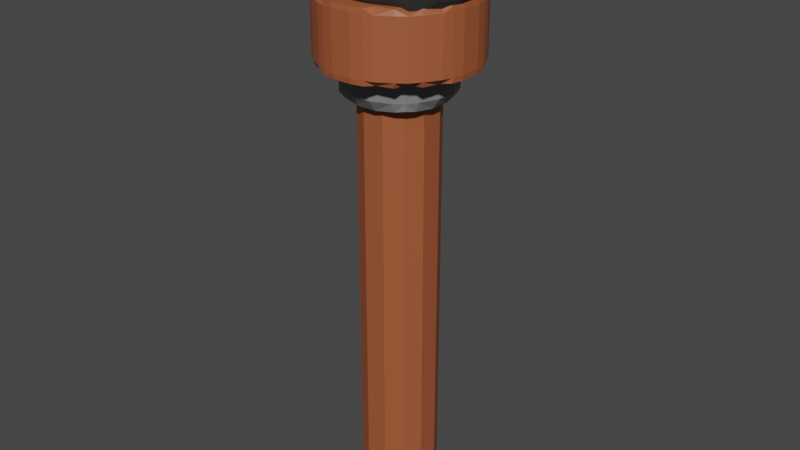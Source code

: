 # Source: pochodnia.blend  (saved by Blender 3.4.6; exported with 4.5.12 LTS)
import bpy
from mathutils import Matrix  # noqa: F401  (used for matrix-valued properties, if any)

bpy.ops.wm.read_factory_settings(use_empty=True)
scene = bpy.context.scene
scene.name = 'Scene'

# ---- collections
col_collection = bpy.data.collections.new('Collection'); scene.collection.children.link(col_collection)

# ---- materials (node trees are filled in below, after node groups)
mat_material_004 = bpy.data.materials.new('Material.004')
mat_material_004.use_transparent_shadow = False
mat_material_004.preview_render_type = 'FLAT'
mat_material = bpy.data.materials.new('Material')
mat_material.use_transparent_shadow = False
mat_material_002 = bpy.data.materials.new('Material.002')
mat_material_002.use_transparent_shadow = False

# ---- material node trees
mat_material_004.use_nodes = True; mat_material_004.node_tree.nodes.clear()
_N = mat_material_004.node_tree.nodes; _L = mat_material_004.node_tree.links
n0 = _N.new('ShaderNodeBsdfPrincipled'); n0.name = 'Principled BSDF'; n0.location = (10, 300)
n0.distribution = 'GGX'
n0.inputs[0].default_value = (0.3589, 0.09505, 0.03571, 0.0)
n0.inputs[3].default_value = 1.45
n0.inputs[9].default_value = (0.0, 0.0, 0.0)
n0.inputs[11].default_value = 0.0
n0.inputs[13].default_value = 0.5039
n0.inputs[27].default_value = (0.0, 0.0, 0.0, 1.0)
n0.inputs[28].default_value = 1.0
n1 = _N.new('ShaderNodeOutputMaterial'); n1.name = 'Material Output'; n1.location = (300, 300)
_L.new(n0.outputs[0], n1.inputs[0])
n1.is_active_output = True
mat_material.use_nodes = True; mat_material.node_tree.nodes.clear()
_N = mat_material.node_tree.nodes; _L = mat_material.node_tree.links
n0 = _N.new('ShaderNodeBsdfPrincipled'); n0.name = 'Principled BSDF'; n0.location = (10, 300)
n0.distribution = 'GGX'
n0.subsurface_method = 'RANDOM_WALK_SKIN'
n0.inputs[0].default_value = (0.1971, 0.1971, 0.1971, 1.0)
n0.inputs[3].default_value = 1.45
n0.inputs[27].default_value = (0.0, 0.0, 0.0, 1.0)
n0.inputs[28].default_value = 1.0
n1 = _N.new('ShaderNodeOutputMaterial'); n1.name = 'Material Output'; n1.location = (300, 300)
_L.new(n0.outputs[0], n1.inputs[0])
n1.is_active_output = True
mat_material_002.use_nodes = True; mat_material_002.node_tree.nodes.clear()
_N = mat_material_002.node_tree.nodes; _L = mat_material_002.node_tree.links
n0 = _N.new('ShaderNodeBsdfPrincipled'); n0.name = 'Principled BSDF'; n0.location = (10, 300)
n0.distribution = 'GGX'
n0.subsurface_method = 'RANDOM_WALK_SKIN'
n0.inputs[0].default_value = (0.01815, 0.01834, 0.01632, 1.0)
n0.inputs[3].default_value = 1.45
n0.inputs[27].default_value = (0.0, 0.0, 0.0, 1.0)
n0.inputs[28].default_value = 1.0
n1 = _N.new('ShaderNodeOutputMaterial'); n1.name = 'Material Output'; n1.location = (300, 300)
_L.new(n0.outputs[0], n1.inputs[0])
n1.is_active_output = True

# ---- world
world_world = bpy.data.worlds.new('World'); scene.world = world_world
world_world.use_nodes = True; world_world.node_tree.nodes.clear()
_N = world_world.node_tree.nodes; _L = world_world.node_tree.links
n0 = _N.new('ShaderNodeOutputWorld'); n0.name = 'World Output'; n0.location = (300, 300)
n1 = _N.new('ShaderNodeBackground'); n1.name = 'Background'; n1.location = (10, 300)
n1.inputs[0].default_value = (0.05088, 0.05088, 0.05088, 1.0)
_L.new(n1.outputs[0], n0.inputs[0])
n0.is_active_output = True
world_world.color = (0.05088, 0.05088, 0.05088)
world_world.use_sun_shadow = False
world_world.sun_shadow_jitter_overblur = 0.0

# ---- meshes
me_cylinder = bpy.data.meshes.new('Cylinder')
me_cylinder.from_pydata([(-0.9268, -0.2706, -14.28), (-0.9402, -0.278, -13.52), (-0.9392, -0.2823, -12.73), (-0.9312, -0.3177, -11.92), (-0.9312, -0.3177, -11.12), (-0.9312, -0.3177, -10.32), (-0.9312, -0.3177, -9.525), (-0.9312, -0.3177, -8.725), (-0.9312, -0.3177, -7.925), (-0.9312, -0.3177, -7.125), (-0.9312, -0.3177, -6.325), (-0.9312, -0.3177, -5.525), (-0.9312, -0.3177, -4.725), (-0.9312, -0.3177, -3.925), (-0.9312, -0.3177, -3.125), (-0.2741, -0.9233, -14.28), (-0.2815, -0.9367, -13.52), (-0.2815, -0.9367, -12.72), (-0.2815, -0.9367, -11.92), (-0.2815, -0.9367, -11.12), (-0.2815, -0.9367, -10.32), (-0.2815, -0.9367, -9.525), (-0.2815, -0.9367, -8.725), (-0.2815, -0.9367, -7.925), (-0.2815, -0.9367, -7.125), (-0.2815, -0.9367, -6.325), (-0.2815, -0.9367, -5.525), (-0.2815, -0.9367, -4.725), (-0.2815, -0.9367, -3.925), (-0.2815, -0.9367, -3.125), (-0.4974, -0.4939, -14.43), (-0.7044, -0.7009, -13.52), (-0.7044, -0.7009, -12.72), (-0.7044, -0.7009, -11.92), (-0.7044, -0.7009, -11.12), (-0.7044, -0.7009, -10.32), (-0.7044, -0.7009, -9.525), (-0.7044, -0.7009, -8.725), (-0.7044, -0.7009, -7.925), (-0.7044, -0.7009, -7.125), (-0.7044, -0.7009, -6.325), (-0.7044, -0.7009, -5.525), (-0.7044, -0.7009, -4.725), (-0.7044, -0.7009, -3.925), (-0.7044, -0.7009, -3.125), (-0.9312, -0.3177, -2.325), (-0.9312, -0.3177, -1.525), (-0.9371, -0.2915, -0.7122), (-0.9402, -0.278, 0.07502), (-0.9316, -0.272, 0.8457), (-0.2815, -0.9367, -2.325), (-0.2815, -0.9367, -1.525), (-0.2815, -0.9367, -0.725), (-0.2815, -0.9367, 0.07502), (-0.2898, -0.9242, 0.8372), (-0.7044, -0.7009, -2.325), (-0.7044, -0.7009, -1.525), (-0.7044, -0.7009, -0.725), (-0.7044, -0.7009, 0.07502), (-0.499, -0.4955, 1.04), (-0.9268, 0.2706, -14.28), (-0.9402, 0.278, -13.52), (-0.9392, 0.2823, -12.73), (-0.9312, 0.3177, -11.92), (-0.9312, 0.3177, -11.12), (-0.9312, 0.3177, -10.32), (-0.9312, 0.3177, -9.525), (-0.9312, 0.3177, -8.725), (-0.9312, 0.3177, -7.925), (-0.9312, 0.3177, -7.125), (-0.9312, 0.3177, -6.325), (-0.9312, 0.3177, -5.525), (-0.9312, 0.3177, -4.725), (-0.9312, 0.3177, -3.925), (-0.9312, 0.3177, -3.125), (-0.4974, 0.4939, -14.43), (-0.7044, 0.7009, -13.52), (-0.7044, 0.7009, -12.72), (-0.7044, 0.7009, -11.92), (-0.7044, 0.7009, -11.12), (-0.7044, 0.7009, -10.32), (-0.7044, 0.7009, -9.525), (-0.7044, 0.7009, -8.725), (-0.7044, 0.7009, -7.925), (-0.7044, 0.7009, -7.125), (-0.7044, 0.7009, -6.325), (-0.7044, 0.7009, -5.525), (-0.7044, 0.7009, -4.725), (-0.7044, 0.7009, -3.925), (-0.7044, 0.7009, -3.125), (-0.2741, 0.9233, -14.28), (-0.2815, 0.9367, -13.52), (-0.2815, 0.9367, -12.72), (-0.2815, 0.9367, -11.92), (-0.2815, 0.9367, -11.12), (-0.2815, 0.9367, -10.32), (-0.2815, 0.9367, -9.525), (-0.2815, 0.9367, -8.725), (-0.2815, 0.9367, -7.925), (-0.2815, 0.9367, -7.125), (-0.2815, 0.9367, -6.325), (-0.2815, 0.9367, -5.525), (-0.2815, 0.9367, -4.725), (-0.2815, 0.9367, -3.925), (-0.2815, 0.9367, -3.125), (-0.9312, 0.3177, -2.325), (-0.9312, 0.3177, -1.525), (-0.9371, 0.2915, -0.7122), (-0.9402, 0.278, 0.07502), (-0.9316, 0.272, 0.8457), (-0.7044, 0.7009, -2.325), (-0.7044, 0.7009, -1.525), (-0.7044, 0.7009, -0.725), (-0.7044, 0.7009, 0.07502), (-0.499, 0.4955, 1.04), (-0.2815, 0.9367, -2.325), (-0.2815, 0.9367, -1.525), (-0.2815, 0.9367, -0.725), (-0.2815, 0.9367, 0.07502), (-0.2849, 0.9255, 0.8387), (0.2671, -0.9233, -14.28), (0.2745, -0.9367, -13.52), (0.2745, -0.9367, -12.72), (0.2745, -0.9367, -11.92), (0.2745, -0.9367, -11.12), (0.2745, -0.9367, -10.32), (0.2745, -0.9367, -9.525), (0.2745, -0.9367, -8.725), (0.2745, -0.9367, -7.925), (0.2745, -0.9367, -7.125), (0.2745, -0.9367, -6.325), (0.2745, -0.9367, -5.525), (0.2745, -0.9367, -4.725), (0.2745, -0.9367, -3.925), (0.2745, -0.9367, -3.125), (0.4905, -0.4939, -14.43), (0.6974, -0.7009, -13.52), (0.6974, -0.7009, -12.72), (0.6974, -0.7009, -11.92), (0.6974, -0.7009, -11.12), (0.6974, -0.7009, -10.32), (0.6974, -0.7009, -9.525), (0.6974, -0.7009, -8.725), (0.6974, -0.7009, -7.925), (0.6974, -0.7009, -7.125), (0.6974, -0.7009, -6.325), (0.6974, -0.7009, -5.525), (0.6974, -0.7009, -4.725), (0.6974, -0.7009, -3.925), (0.6974, -0.7009, -3.125), (0.9198, -0.2706, -14.28), (0.9332, -0.278, -13.52), (0.9332, -0.278, -12.72), (0.9332, -0.278, -11.92), (0.9332, -0.278, -11.12), (0.9332, -0.278, -10.32), (0.9332, -0.278, -9.525), (0.9332, -0.278, -8.725), (0.9332, -0.278, -7.925), (0.9332, -0.278, -7.125), (0.9332, -0.278, -6.325), (0.9332, -0.278, -5.525), (0.9332, -0.278, -4.725), (0.9332, -0.278, -3.925), (0.9332, -0.278, -3.125), (0.2745, -0.9367, -2.325), (0.2745, -0.9367, -1.525), (0.2745, -0.9367, -0.725), (0.2745, -0.9367, 0.07502), (0.2828, -0.9242, 0.8372), (0.6974, -0.7009, -2.325), (0.6974, -0.7009, -1.525), (0.6974, -0.7009, -0.725), (0.6974, -0.7009, 0.07502), (0.492, -0.4955, 1.04), (0.9332, -0.278, -2.325), (0.9332, -0.278, -1.525), (0.9322, -0.2823, -0.731), (0.9242, -0.3177, 0.07502), (0.915, -0.3081, 0.8495), (0.4905, 0.4939, -14.43), (0.6974, 0.7009, -13.52), (0.6974, 0.7009, -12.72), (0.6974, 0.7009, -11.92), (0.6974, 0.7009, -11.12), (0.6974, 0.7009, -10.32), (0.6974, 0.7009, -9.525), (0.6974, 0.7009, -8.725), (0.6974, 0.7009, -7.925), (0.6974, 0.7009, -7.125), (0.6974, 0.7009, -6.325), (0.6974, 0.7009, -5.525), (0.6974, 0.7009, -4.725), (0.6974, 0.7009, -3.925), (0.6974, 0.7009, -3.125), (0.2671, 0.9233, -14.28), (0.2745, 0.9367, -13.52), (0.2745, 0.9367, -12.72), (0.2745, 0.9367, -11.92), (0.2745, 0.9367, -11.12), (0.2745, 0.9367, -10.32), (0.2745, 0.9367, -9.525), (0.2745, 0.9367, -8.725), (0.2745, 0.9367, -7.925), (0.2745, 0.9367, -7.125), (0.2745, 0.9367, -6.325), (0.2745, 0.9367, -5.525), (0.2745, 0.9367, -4.725), (0.2745, 0.9367, -3.925), (0.2745, 0.9367, -3.125), (0.9198, 0.2706, -14.28), (0.9332, 0.278, -13.52), (0.9332, 0.278, -12.72), (0.9332, 0.278, -11.92), (0.9332, 0.278, -11.12), (0.9332, 0.278, -10.32), (0.9332, 0.278, -9.525), (0.9332, 0.278, -8.725), (0.9332, 0.278, -7.925), (0.9332, 0.278, -7.125), (0.9332, 0.278, -6.325), (0.9332, 0.278, -5.525), (0.9332, 0.278, -4.725), (0.9332, 0.278, -3.925), (0.9332, 0.278, -3.125), (0.6974, 0.7009, -2.325), (0.6974, 0.7009, -1.525), (0.6974, 0.7009, -0.725), (0.6974, 0.7009, 0.07502), (0.492, 0.4955, 1.04), (0.2745, 0.9367, -2.325), (0.2745, 0.9367, -1.525), (0.2745, 0.9367, -0.725), (0.2745, 0.9367, 0.07502), (0.2779, 0.9255, 0.8387), (0.9332, 0.278, -2.325), (0.9332, 0.278, -1.525), (0.9322, 0.2823, -0.731), (0.9242, 0.3177, 0.07502), (0.915, 0.3081, 0.8495), (-1.874, -0.5481, 0.936), (-1.879, -0.5491, 1.096), (-1.879, -0.5491, 1.358), (-1.879, -0.5491, 1.619), (-1.879, -0.5491, 1.881), (-1.919, -0.2395, 0.9271), (-1.939, -0.2543, 1.096), (-1.939, -0.2543, 1.358), (-1.939, -0.2543, 1.619), (-1.939, -0.2543, 1.881), (-1.538, -1.121, 0.9233), (-1.569, -1.166, 1.096), (-1.569, -1.166, 1.358), (-1.569, -1.166, 1.619), (-1.569, -1.166, 1.881), (-1.638, -0.7018, 0.9116), (-1.796, -0.7796, 1.096), (-1.796, -0.7796, 1.358), (-1.796, -0.7796, 1.619), (-1.796, -0.7796, 1.881), (-1.625, -0.2327, 0.9045), (-1.117, -1.542, 0.9233), (-1.162, -1.573, 1.096), (-1.162, -1.573, 1.358), (-1.162, -1.573, 1.619), (-1.162, -1.573, 1.881), (-1.163, -1.167, 0.9054), (-1.389, -1.393, 1.096), (-1.389, -1.393, 1.358), (-1.389, -1.393, 1.619), (-1.389, -1.393, 1.881), (-1.16, -0.6981, 0.9045), (-1.16, -0.2327, 0.9045), (-0.5443, -1.878, 0.936), (-0.5453, -1.883, 1.096), (-0.5453, -1.883, 1.358), (-0.5453, -1.883, 1.619), (-0.5453, -1.883, 1.881), (-0.698, -1.641, 0.9116), (-0.7758, -1.8, 1.096), (-0.7758, -1.8, 1.358), (-0.7758, -1.8, 1.619), (-0.7758, -1.8, 1.881), (-0.6943, -1.163, 0.9045), (-0.6943, -0.6981, 0.9045), (-0.6943, -0.2327, 0.9045), (-0.2357, -1.923, 0.9271), (-0.2505, -1.943, 1.096), (-0.2505, -1.943, 1.358), (-0.2505, -1.943, 1.619), (-0.2505, -1.943, 1.881), (-0.2289, -1.629, 0.9045), (-0.2289, -1.163, 0.9045), (-0.2289, -0.6981, 0.9045), (-0.2289, -0.2327, 0.9045), (-1.879, -0.5491, 2.142), (-1.879, -0.5491, 2.404), (-1.879, -0.5491, 2.665), (-1.879, -0.5491, 2.927), (-1.874, -0.5481, 3.087), (-1.939, -0.2543, 2.142), (-1.939, -0.2543, 2.404), (-1.939, -0.2543, 2.665), (-1.939, -0.2543, 2.927), (-1.919, -0.2395, 3.096), (-1.569, -1.166, 2.142), (-1.569, -1.166, 2.404), (-1.569, -1.166, 2.665), (-1.569, -1.166, 2.927), (-1.538, -1.121, 3.1), (-1.796, -0.7796, 2.142), (-1.796, -0.7796, 2.404), (-1.796, -0.7796, 2.665), (-1.796, -0.7796, 2.927), (-1.638, -0.7018, 3.111), (-1.625, -0.2327, 3.118), (-1.162, -1.573, 2.142), (-1.162, -1.573, 2.404), (-1.162, -1.573, 2.665), (-1.162, -1.573, 2.927), (-1.117, -1.542, 3.1), (-1.389, -1.393, 2.142), (-1.389, -1.393, 2.404), (-1.389, -1.393, 2.665), (-1.389, -1.393, 2.927), (-1.163, -1.167, 3.118), (-1.16, -0.6981, 3.118), (-1.16, -0.2327, 3.118), (-0.5453, -1.883, 2.142), (-0.5453, -1.883, 2.404), (-0.5453, -1.883, 2.665), (-0.5453, -1.883, 2.927), (-0.5443, -1.878, 3.087), (-0.7758, -1.8, 2.142), (-0.7758, -1.8, 2.404), (-0.7758, -1.8, 2.665), (-0.7758, -1.8, 2.927), (-0.698, -1.641, 3.111), (-0.6943, -1.163, 3.118), (-0.6943, -0.6981, 3.118), (-0.6943, -0.2327, 3.118), (-0.2505, -1.943, 2.142), (-0.2505, -1.943, 2.404), (-0.2505, -1.943, 2.665), (-0.2505, -1.943, 2.927), (-0.2357, -1.923, 3.096), (-0.2289, -1.629, 3.118), (-0.2289, -1.163, 3.118), (-0.2289, -0.6981, 3.118), (-0.2289, -0.2327, 3.118), (-1.919, 0.2395, 0.9271), (-1.939, 0.2543, 1.096), (-1.939, 0.2543, 1.358), (-1.939, 0.2543, 1.619), (-1.939, 0.2543, 1.881), (-1.874, 0.5481, 0.936), (-1.879, 0.5491, 1.096), (-1.879, 0.5491, 1.358), (-1.879, 0.5491, 1.619), (-1.879, 0.5491, 1.881), (-1.625, 0.2327, 0.9045), (-1.638, 0.7018, 0.9116), (-1.796, 0.7796, 1.096), (-1.796, 0.7796, 1.358), (-1.796, 0.7796, 1.619), (-1.796, 0.7796, 1.881), (-1.538, 1.121, 0.9233), (-1.569, 1.166, 1.096), (-1.569, 1.166, 1.358), (-1.569, 1.166, 1.619), (-1.569, 1.166, 1.881), (-1.16, 0.2327, 0.9045), (-1.16, 0.6981, 0.9045), (-1.163, 1.167, 0.9054), (-1.389, 1.393, 1.096), (-1.389, 1.393, 1.358), (-1.389, 1.393, 1.619), (-1.389, 1.393, 1.881), (-1.117, 1.542, 0.9233), (-1.162, 1.573, 1.096), (-1.162, 1.573, 1.358), (-1.162, 1.573, 1.619), (-1.162, 1.573, 1.881), (-0.6943, 0.2327, 0.9045), (-0.6943, 0.6981, 0.9045), (-0.6943, 1.163, 0.9045), (-0.698, 1.641, 0.9116), (-0.7758, 1.8, 1.096), (-0.7758, 1.8, 1.358), (-0.7758, 1.8, 1.619), (-0.7758, 1.8, 1.881), (-0.5443, 1.878, 0.936), (-0.5453, 1.883, 1.096), (-0.5453, 1.883, 1.358), (-0.5453, 1.883, 1.619), (-0.5453, 1.883, 1.881), (-0.2289, 0.2327, 0.9045), (-0.2289, 0.6981, 0.9045), (-0.2289, 1.163, 0.9045), (-0.2289, 1.629, 0.9045), (-0.2357, 1.923, 0.9271), (-0.2505, 1.943, 1.096), (-0.2505, 1.943, 1.358), (-0.2505, 1.943, 1.619), (-0.2505, 1.943, 1.881), (-1.939, 0.2543, 2.142), (-1.939, 0.2543, 2.404), (-1.939, 0.2543, 2.665), (-1.939, 0.2543, 2.927), (-1.919, 0.2395, 3.096), (-1.879, 0.5491, 2.142), (-1.879, 0.5491, 2.404), (-1.879, 0.5491, 2.665), (-1.879, 0.5491, 2.927), (-1.874, 0.5481, 3.087), (-1.625, 0.2327, 3.118), (-1.796, 0.7796, 2.142), (-1.796, 0.7796, 2.404), (-1.796, 0.7796, 2.665), (-1.796, 0.7796, 2.927), (-1.638, 0.7018, 3.111), (-1.569, 1.166, 2.142), (-1.569, 1.166, 2.404), (-1.569, 1.166, 2.665), (-1.569, 1.166, 2.927), (-1.538, 1.121, 3.1), (-1.16, 0.2327, 3.118), (-1.16, 0.6981, 3.118), (-1.389, 1.393, 2.142), (-1.389, 1.393, 2.404), (-1.389, 1.393, 2.665), (-1.389, 1.393, 2.927), (-1.163, 1.167, 3.118), (-1.162, 1.573, 2.142), (-1.162, 1.573, 2.404), (-1.162, 1.573, 2.665), (-1.162, 1.573, 2.927), (-1.117, 1.542, 3.1), (-0.6943, 0.2327, 3.118), (-0.6943, 0.6981, 3.118), (-0.6943, 1.163, 3.118), (-0.7758, 1.8, 2.142), (-0.7758, 1.8, 2.404), (-0.7758, 1.8, 2.665), (-0.7758, 1.8, 2.927), (-0.698, 1.641, 3.111), (-0.5453, 1.883, 2.142), (-0.5453, 1.883, 2.404), (-0.5453, 1.883, 2.665), (-0.5453, 1.883, 2.927), (-0.5443, 1.878, 3.087), (-0.2289, 0.2327, 3.118), (-0.2289, 0.6981, 3.118), (-0.2289, 1.163, 3.118), (-0.2289, 1.629, 3.118), (-0.2505, 1.943, 2.142), (-0.2505, 1.943, 2.404), (-0.2505, 1.943, 2.665), (-0.2505, 1.943, 2.927), (-0.2357, 1.923, 3.096), (0.2433, -1.923, 0.9271), (0.2581, -1.943, 1.096), (0.2581, -1.943, 1.358), (0.2581, -1.943, 1.619), (0.2581, -1.943, 1.881), (0.2365, -1.629, 0.9045), (0.2365, -1.163, 0.9045), (0.2365, -0.6981, 0.9045), (0.2365, -0.2327, 0.9045), (0.5519, -1.878, 0.936), (0.5529, -1.883, 1.096), (0.5529, -1.883, 1.358), (0.5529, -1.883, 1.619), (0.5529, -1.883, 1.881), (0.7056, -1.641, 0.9116), (0.7834, -1.8, 1.096), (0.7834, -1.8, 1.358), (0.7834, -1.8, 1.619), (0.7834, -1.8, 1.881), (0.7019, -1.163, 0.9045), (0.7019, -0.6981, 0.9045), (0.7019, -0.2327, 0.9045), (1.125, -1.542, 0.9233), (1.17, -1.573, 1.096), (1.17, -1.573, 1.358), (1.17, -1.573, 1.619), (1.17, -1.573, 1.881), (1.171, -1.167, 0.9054), (1.397, -1.393, 1.096), (1.397, -1.393, 1.358), (1.397, -1.393, 1.619), (1.397, -1.393, 1.881), (1.167, -0.6981, 0.9045), (1.167, -0.2327, 0.9045), (1.545, -1.121, 0.9233), (1.576, -1.166, 1.096), (1.576, -1.166, 1.358), (1.576, -1.166, 1.619), (1.576, -1.166, 1.881), (1.645, -0.7018, 0.9116), (1.804, -0.7796, 1.096), (1.804, -0.7796, 1.358), (1.804, -0.7796, 1.619), (1.804, -0.7796, 1.881), (1.633, -0.2327, 0.9045), (1.881, -0.5481, 0.936), (1.886, -0.5491, 1.096), (1.886, -0.5491, 1.358), (1.886, -0.5491, 1.619), (1.886, -0.5491, 1.881), (1.927, -0.2395, 0.9271), (1.947, -0.2543, 1.096), (1.947, -0.2543, 1.358), (1.947, -0.2543, 1.619), (1.947, -0.2543, 1.881), (0.2581, -1.943, 2.142), (0.2581, -1.943, 2.404), (0.2581, -1.943, 2.665), (0.2581, -1.943, 2.927), (0.2433, -1.923, 3.096), (0.2365, -1.629, 3.118), (0.2365, -1.163, 3.118), (0.2365, -0.6981, 3.118), (0.2365, -0.2327, 3.118), (0.5529, -1.883, 2.142), (0.5529, -1.883, 2.404), (0.5529, -1.883, 2.665), (0.5529, -1.883, 2.927), (0.5519, -1.878, 3.087), (0.7834, -1.8, 2.142), (0.7834, -1.8, 2.404), (0.7834, -1.8, 2.665), (0.7834, -1.8, 2.927), (0.7056, -1.641, 3.111), (0.7019, -1.163, 3.118), (0.7019, -0.6981, 3.118), (0.7019, -0.2327, 3.118), (1.17, -1.573, 2.142), (1.17, -1.573, 2.404), (1.17, -1.573, 2.665), (1.17, -1.573, 2.927), (1.125, -1.542, 3.1), (1.397, -1.393, 2.142), (1.397, -1.393, 2.404), (1.397, -1.393, 2.665), (1.397, -1.393, 2.927), (1.171, -1.167, 3.118), (1.167, -0.6981, 3.118), (1.167, -0.2327, 3.118), (1.576, -1.166, 2.142), (1.576, -1.166, 2.404), (1.576, -1.166, 2.665), (1.576, -1.166, 2.927), (1.545, -1.121, 3.1), (1.804, -0.7796, 2.142), (1.804, -0.7796, 2.404), (1.804, -0.7796, 2.665), (1.804, -0.7796, 2.927), (1.645, -0.7018, 3.111), (1.633, -0.2327, 3.118), (1.886, -0.5491, 2.142), (1.886, -0.5491, 2.404), (1.886, -0.5491, 2.665), (1.886, -0.5491, 2.927), (1.881, -0.5481, 3.087), (1.947, -0.2543, 2.142), (1.947, -0.2543, 2.404), (1.947, -0.2543, 2.665), (1.947, -0.2543, 2.927), (1.927, -0.2395, 3.096), (0.2365, 0.2327, 0.9045), (0.2365, 0.6981, 0.9045), (0.2365, 1.163, 0.9045), (0.2365, 1.629, 0.9045), (0.2433, 1.923, 0.9271), (0.2581, 1.943, 1.096), (0.2581, 1.943, 1.358), (0.2581, 1.943, 1.619), (0.2581, 1.943, 1.881), (0.7019, 0.2327, 0.9045), (0.7019, 0.6981, 0.9045), (0.7019, 1.163, 0.9045), (0.7056, 1.641, 0.9116), (0.7834, 1.8, 1.096), (0.7834, 1.8, 1.358), (0.7834, 1.8, 1.619), (0.7834, 1.8, 1.881), (0.5519, 1.878, 0.936), (0.5529, 1.883, 1.096), (0.5529, 1.883, 1.358), (0.5529, 1.883, 1.619), (0.5529, 1.883, 1.881), (1.167, 0.2327, 0.9045), (1.167, 0.6981, 0.9045), (1.171, 1.167, 0.9054), (1.397, 1.393, 1.096), (1.397, 1.393, 1.358), (1.397, 1.393, 1.619), (1.397, 1.393, 1.881), (1.125, 1.542, 0.9233), (1.17, 1.573, 1.096), (1.17, 1.573, 1.358), (1.17, 1.573, 1.619), (1.17, 1.573, 1.881), (1.633, 0.2327, 0.9045), (1.645, 0.7018, 0.9116), (1.804, 0.7796, 1.096), (1.804, 0.7796, 1.358), (1.804, 0.7796, 1.619), (1.804, 0.7796, 1.881), (1.545, 1.121, 0.9233), (1.576, 1.166, 1.096), (1.576, 1.166, 1.358), (1.576, 1.166, 1.619), (1.576, 1.166, 1.881), (1.927, 0.2395, 0.9271), (1.947, 0.2543, 1.096), (1.947, 0.2543, 1.358), (1.947, 0.2543, 1.619), (1.947, 0.2543, 1.881), (1.881, 0.5481, 0.936), (1.886, 0.5491, 1.096), (1.886, 0.5491, 1.358), (1.886, 0.5491, 1.619), (1.886, 0.5491, 1.881), (0.2365, 0.2327, 3.118), (0.2365, 0.6981, 3.118), (0.2365, 1.163, 3.118), (0.2365, 1.629, 3.118), (0.2581, 1.943, 2.142), (0.2581, 1.943, 2.404), (0.2581, 1.943, 2.665), (0.2581, 1.943, 2.927), (0.2433, 1.923, 3.096), (0.7019, 0.2327, 3.118), (0.7019, 0.6981, 3.118), (0.7019, 1.163, 3.118), (0.7834, 1.8, 2.142), (0.7834, 1.8, 2.404), (0.7834, 1.8, 2.665), (0.7834, 1.8, 2.927), (0.7056, 1.641, 3.111), (0.5529, 1.883, 2.142), (0.5529, 1.883, 2.404), (0.5529, 1.883, 2.665), (0.5529, 1.883, 2.927), (0.5519, 1.878, 3.087), (1.167, 0.2327, 3.118), (1.167, 0.6981, 3.118), (1.397, 1.393, 2.142), (1.397, 1.393, 2.404), (1.397, 1.393, 2.665), (1.397, 1.393, 2.927), (1.171, 1.167, 3.118), (1.17, 1.573, 2.142), (1.17, 1.573, 2.404), (1.17, 1.573, 2.665), (1.17, 1.573, 2.927), (1.125, 1.542, 3.1), (1.633, 0.2327, 3.118), (1.804, 0.7796, 2.142), (1.804, 0.7796, 2.404), (1.804, 0.7796, 2.665), (1.804, 0.7796, 2.927), (1.645, 0.7018, 3.111), (1.576, 1.166, 2.142), (1.576, 1.166, 2.404), (1.576, 1.166, 2.665), (1.576, 1.166, 2.927), (1.545, 1.121, 3.1), (1.947, 0.2543, 2.142), (1.947, 0.2543, 2.404), (1.947, 0.2543, 2.665), (1.947, 0.2543, 2.927), (1.927, 0.2395, 3.096), (1.886, 0.5491, 2.142), (1.886, 0.5491, 2.404), (1.886, 0.5491, 2.665), (1.886, 0.5491, 2.927), (1.881, 0.5481, 3.087), (-0.9753, -0.9791, -0.009357), (-0.9791, -0.9829, 0.2073), (-0.9791, -0.9829, 0.5867), (-1.054, -0.7287, -0.08045), (-1.139, -0.7287, 0.2073), (-1.139, -0.7287, 0.5867), (-1.152, -0.2429, -0.1423), (-1.337, -0.2429, 0.2073), (-1.337, -0.2429, 0.5867), (-0.7267, -1.058, -0.08045), (-0.7267, -1.145, 0.2073), (-0.7267, -1.145, 0.5867), (-0.7267, -0.7287, -0.2403), (-0.7267, -0.2429, -0.3064), (-0.2446, -1.157, -0.1423), (-0.2446, -1.343, 0.2073), (-0.2446, -1.343, 0.5867), (-0.2446, -0.7287, -0.3064), (-0.2446, -0.2429, -0.3107), (-0.9791, -0.9829, 0.9662), (-0.9791, -0.9829, 1.346), (-0.9753, -0.9791, 1.562), (-1.139, -0.7287, 0.9662), (-1.139, -0.7287, 1.346), (-1.054, -0.7287, 1.633), (-1.337, -0.2429, 0.9662), (-1.337, -0.2429, 1.346), (-1.152, -0.2429, 1.695), (-0.7267, -1.145, 0.9662), (-0.7267, -1.145, 1.346), (-0.7267, -1.058, 1.633), (-0.7267, -0.7287, 1.793), (-0.7267, -0.2429, 1.859), (-0.2446, -1.343, 0.9662), (-0.2446, -1.343, 1.346), (-0.2446, -1.157, 1.695), (-0.2446, -0.7287, 1.859), (-0.2446, -0.2429, 1.864), (-1.152, 0.2429, -0.1423), (-1.337, 0.2429, 0.2073), (-1.337, 0.2429, 0.5867), (-1.054, 0.7287, -0.08045), (-1.139, 0.7287, 0.2073), (-1.139, 0.7287, 0.5867), (-0.9753, 0.9791, -0.009357), (-0.9791, 0.9829, 0.2073), (-0.9791, 0.9829, 0.5867), (-0.7267, 0.2429, -0.3064), (-0.7267, 0.7287, -0.2403), (-0.7267, 1.058, -0.08045), (-0.7267, 1.145, 0.2073), (-0.7267, 1.145, 0.5867), (-0.2446, 0.2429, -0.3107), (-0.2446, 0.7287, -0.3064), (-0.2446, 1.157, -0.1423), (-0.2446, 1.343, 0.2073), (-0.2446, 1.343, 0.5867), (-1.337, 0.2429, 0.9662), (-1.337, 0.2429, 1.346), (-1.152, 0.2429, 1.695), (-1.139, 0.7287, 0.9662), (-1.139, 0.7287, 1.346), (-1.054, 0.7287, 1.633), (-0.9791, 0.9829, 0.9662), (-0.9791, 0.9829, 1.346), (-0.9753, 0.9791, 1.562), (-0.7267, 0.2429, 1.859), (-0.7267, 0.7287, 1.793), (-0.7267, 1.145, 0.9662), (-0.7267, 1.145, 1.346), (-0.7267, 1.058, 1.633), (-0.2446, 0.2429, 1.864), (-0.2446, 0.7287, 1.859), (-0.2446, 1.343, 0.9662), (-0.2446, 1.343, 1.346), (-0.2446, 1.157, 1.695), (0.2376, -1.157, -0.1423), (0.2376, -1.343, 0.2073), (0.2376, -1.343, 0.5867), (0.2376, -0.7287, -0.3064), (0.2376, -0.2429, -0.3107), (0.7197, -1.058, -0.08045), (0.7197, -1.145, 0.2073), (0.7197, -1.145, 0.5867), (0.7197, -0.7287, -0.2403), (0.7197, -0.2429, -0.3064), (0.9683, -0.9791, -0.009357), (0.9721, -0.9829, 0.2073), (0.9721, -0.9829, 0.5867), (1.047, -0.7287, -0.08045), (1.132, -0.7287, 0.2073), (1.132, -0.7287, 0.5867), (1.145, -0.2429, -0.1423), (1.33, -0.2429, 0.2073), (1.33, -0.2429, 0.5867), (0.2376, -1.343, 0.9662), (0.2376, -1.343, 1.346), (0.2376, -1.157, 1.695), (0.2376, -0.7287, 1.859), (0.2376, -0.2429, 1.864), (0.7197, -1.145, 0.9662), (0.7197, -1.145, 1.346), (0.7197, -1.058, 1.633), (0.7197, -0.7287, 1.793), (0.7197, -0.2429, 1.859), (0.9721, -0.9829, 0.9662), (0.9721, -0.9829, 1.346), (0.9683, -0.9791, 1.562), (1.132, -0.7287, 0.9662), (1.132, -0.7287, 1.346), (1.047, -0.7287, 1.633), (1.33, -0.2429, 0.9662), (1.33, -0.2429, 1.346), (1.145, -0.2429, 1.695), (0.2376, 0.2429, -0.3107), (0.2376, 0.7287, -0.3064), (0.2376, 1.157, -0.1423), (0.2376, 1.343, 0.2073), (0.2376, 1.343, 0.5867), (0.7197, 0.2429, -0.3064), (0.7197, 0.7287, -0.2403), (0.7197, 1.058, -0.08045), (0.7197, 1.145, 0.2073), (0.7197, 1.145, 0.5867), (1.145, 0.2429, -0.1423), (1.33, 0.2429, 0.2073), (1.33, 0.2429, 0.5867), (1.047, 0.7287, -0.08045), (1.132, 0.7287, 0.2073), (1.132, 0.7287, 0.5867), (0.9683, 0.9791, -0.009357), (0.9721, 0.9829, 0.2073), (0.9721, 0.9829, 0.5867), (0.2376, 0.2429, 1.864), (0.2376, 0.7287, 1.859), (0.2376, 1.343, 0.9662), (0.2376, 1.343, 1.346), (0.2376, 1.157, 1.695), (0.7197, 0.2429, 1.859), (0.7197, 0.7287, 1.793), (0.7197, 1.145, 0.9662), (0.7197, 1.145, 1.346), (0.7197, 1.058, 1.633), (1.33, 0.2429, 0.9662), (1.33, 0.2429, 1.346), (1.145, 0.2429, 1.695), (1.132, 0.7287, 0.9662), (1.132, 0.7287, 1.346), (1.047, 0.7287, 1.633), (0.9721, 0.9829, 0.9662), (0.9721, 0.9829, 1.346), (0.9683, 0.9791, 1.562), (-1.463, -1.219, 5.113), (-1.469, -1.223, 4.811), (-1.469, -1.223, 4.282), (-1.581, -0.9069, 5.213), (-1.71, -0.9069, 4.811), (-1.71, -0.9069, 4.282), (-1.729, -0.3023, 5.299), (-2.006, -0.3023, 4.811), (-2.006, -0.3023, 4.282), (-1.09, -1.317, 5.213), (-1.09, -1.425, 4.811), (-1.09, -1.425, 4.282), (-1.09, -0.9069, 5.436), (-1.09, -0.3023, 5.528), (-0.3656, -1.44, 5.299), (-0.3656, -1.672, 4.811), (-0.3656, -1.672, 4.282), (-0.3656, -0.9069, 5.528), (-0.3656, -0.3023, 5.534), (-1.469, -1.223, 3.753), (-1.469, -1.223, 3.223), (-1.463, -1.219, 2.921), (-1.71, -0.9069, 3.753), (-1.71, -0.9069, 3.223), (-1.581, -0.9069, 2.822), (-2.006, -0.3023, 3.753), (-2.006, -0.3023, 3.223), (-1.729, -0.3023, 2.736), (-1.09, -1.425, 3.753), (-1.09, -1.425, 3.223), (-1.09, -1.317, 2.822), (-1.09, -0.9069, 2.599), (-1.09, -0.3023, 2.507), (-0.3656, -1.672, 3.753), (-0.3656, -1.672, 3.223), (-0.3656, -1.44, 2.736), (-0.3656, -0.9069, 2.507), (-0.3656, -0.3023, 2.501), (-1.729, 0.3023, 5.299), (-2.006, 0.3023, 4.811), (-2.006, 0.3023, 4.282), (-1.581, 0.9069, 5.213), (-1.71, 0.9069, 4.811), (-1.71, 0.9069, 4.282), (-1.463, 1.219, 5.113), (-1.469, 1.223, 4.811), (-1.469, 1.223, 4.282), (-1.09, 0.3023, 5.528), (-1.09, 0.9069, 5.436), (-1.09, 1.317, 5.213), (-1.09, 1.425, 4.811), (-1.09, 1.425, 4.282), (-0.3656, 0.3023, 5.534), (-0.3656, 0.9069, 5.528), (-0.3656, 1.44, 5.299), (-0.3656, 1.672, 4.811), (-0.3656, 1.672, 4.282), (-2.006, 0.3023, 3.753), (-2.006, 0.3023, 3.223), (-1.729, 0.3023, 2.736), (-1.71, 0.9069, 3.753), (-1.71, 0.9069, 3.223), (-1.581, 0.9069, 2.822), (-1.469, 1.223, 3.753), (-1.469, 1.223, 3.223), (-1.463, 1.219, 2.921), (-1.09, 0.3023, 2.507), (-1.09, 0.9069, 2.599), (-1.09, 1.425, 3.753), (-1.09, 1.425, 3.223), (-1.09, 1.317, 2.822), (-0.3656, 0.3023, 2.501), (-0.3656, 0.9069, 2.507), (-0.3656, 1.672, 3.753), (-0.3656, 1.672, 3.223), (-0.3656, 1.44, 2.736), (0.3586, -1.44, 5.299), (0.3586, -1.672, 4.811), (0.3586, -1.672, 4.282), (0.3586, -0.9069, 5.528), (0.3586, -0.3023, 5.534), (1.083, -1.317, 5.213), (1.083, -1.425, 4.811), (1.083, -1.425, 4.282), (1.083, -0.9069, 5.436), (1.083, -0.3023, 5.528), (1.456, -1.219, 5.113), (1.462, -1.223, 4.811), (1.462, -1.223, 4.282), (1.574, -0.9069, 5.213), (1.703, -0.9069, 4.811), (1.703, -0.9069, 4.282), (1.722, -0.3023, 5.299), (1.999, -0.3023, 4.811), (1.999, -0.3023, 4.282), (0.3586, -1.672, 3.753), (0.3586, -1.672, 3.223), (0.3586, -1.44, 2.736), (0.3586, -0.9069, 2.507), (0.3586, -0.3023, 2.501), (1.083, -1.425, 3.753), (1.083, -1.425, 3.223), (1.083, -1.317, 2.822), (1.083, -0.9069, 2.599), (1.083, -0.3023, 2.507), (1.462, -1.223, 3.753), (1.462, -1.223, 3.223), (1.456, -1.219, 2.921), (1.703, -0.9069, 3.753), (1.703, -0.9069, 3.223), (1.574, -0.9069, 2.822), (1.999, -0.3023, 3.753), (1.999, -0.3023, 3.223), (1.722, -0.3023, 2.736), (0.3586, 0.3023, 5.534), (0.3586, 0.9069, 5.528), (0.3586, 1.44, 5.299), (0.3586, 1.672, 4.811), (0.3586, 1.672, 4.282), (1.083, 0.3023, 5.528), (1.083, 0.9069, 5.436), (1.083, 1.317, 5.213), (1.083, 1.425, 4.811), (1.083, 1.425, 4.282), (1.722, 0.3023, 5.299), (1.999, 0.3023, 4.811), (1.999, 0.3023, 4.282), (1.574, 0.9069, 5.213), (1.703, 0.9069, 4.811), (1.703, 0.9069, 4.282), (1.456, 1.219, 5.113), (1.462, 1.223, 4.811), (1.462, 1.223, 4.282), (0.3586, 0.3023, 2.501), (0.3586, 0.9069, 2.507), (0.3586, 1.672, 3.753), (0.3586, 1.672, 3.223), (0.3586, 1.44, 2.736), (1.083, 0.3023, 2.507), (1.083, 0.9069, 2.599), (1.083, 1.425, 3.753), (1.083, 1.425, 3.223), (1.083, 1.317, 2.822), (1.999, 0.3023, 3.753), (1.999, 0.3023, 3.223), (1.722, 0.3023, 2.736), (1.703, 0.9069, 3.753), (1.703, 0.9069, 3.223), (1.574, 0.9069, 2.822), (1.462, 1.223, 3.753), (1.462, 1.223, 3.223), (1.456, 1.219, 2.921)], [], [(31, 1, 0, 30), (31, 30, 15, 16), (32, 2, 1, 31), (32, 31, 16, 17), (33, 3, 2, 32), (33, 32, 17, 18), (34, 4, 3, 33), (34, 33, 18, 19), (35, 5, 4, 34), (35, 34, 19, 20), (36, 6, 5, 35), (36, 35, 20, 21), (37, 7, 6, 36), (37, 36, 21, 22), (38, 8, 7, 37), (38, 37, 22, 23), (39, 9, 8, 38), (39, 38, 23, 24), (40, 10, 9, 39), (40, 39, 24, 25), (41, 11, 10, 40), (41, 40, 25, 26), (42, 12, 11, 41), (42, 41, 26, 27), (43, 13, 12, 42), (43, 42, 27, 28), (44, 14, 13, 43), (44, 43, 28, 29), (55, 45, 14, 44), (55, 44, 29, 50), (56, 46, 45, 55), (56, 55, 50, 51), (57, 47, 46, 56), (57, 56, 51, 52), (58, 48, 47, 57), (58, 57, 52, 53), (59, 49, 48, 58), (59, 58, 53, 54), (61, 60, 0, 1), (62, 61, 1, 2), (63, 62, 2, 3), (64, 63, 3, 4), (65, 64, 4, 5), (66, 65, 5, 6), (67, 66, 6, 7), (68, 67, 7, 8), (69, 68, 8, 9), (70, 69, 9, 10), (71, 70, 10, 11), (72, 71, 11, 12), (73, 72, 12, 13), (74, 73, 13, 14), (60, 75, 30, 0), (61, 76, 75, 60), (62, 77, 76, 61), (63, 78, 77, 62), (64, 79, 78, 63), (65, 80, 79, 64), (66, 81, 80, 65), (67, 82, 81, 66), (68, 83, 82, 67), (69, 84, 83, 68), (70, 85, 84, 69), (71, 86, 85, 70), (72, 87, 86, 71), (73, 88, 87, 72), (74, 89, 88, 73), (91, 90, 75, 76), (92, 91, 76, 77), (93, 92, 77, 78), (94, 93, 78, 79), (95, 94, 79, 80), (96, 95, 80, 81), (97, 96, 81, 82), (98, 97, 82, 83), (99, 98, 83, 84), (100, 99, 84, 85), (101, 100, 85, 86), (102, 101, 86, 87), (103, 102, 87, 88), (104, 103, 88, 89), (105, 74, 14, 45), (106, 105, 45, 46), (107, 106, 46, 47), (108, 107, 47, 48), (109, 108, 48, 49), (105, 110, 89, 74), (106, 111, 110, 105), (107, 112, 111, 106), (108, 113, 112, 107), (114, 109, 49, 59), (109, 114, 113, 108), (115, 104, 89, 110), (116, 115, 110, 111), (117, 116, 111, 112), (118, 117, 112, 113), (119, 118, 113, 114), (121, 16, 15, 120), (122, 17, 16, 121), (123, 18, 17, 122), (124, 19, 18, 123), (125, 20, 19, 124), (126, 21, 20, 125), (127, 22, 21, 126), (128, 23, 22, 127), (129, 24, 23, 128), (130, 25, 24, 129), (131, 26, 25, 130), (132, 27, 26, 131), (133, 28, 27, 132), (134, 29, 28, 133), (30, 135, 120, 15), (135, 136, 121, 120), (136, 137, 122, 121), (137, 138, 123, 122), (138, 139, 124, 123), (139, 140, 125, 124), (140, 141, 126, 125), (141, 142, 127, 126), (142, 143, 128, 127), (143, 144, 129, 128), (144, 145, 130, 129), (145, 146, 131, 130), (146, 147, 132, 131), (147, 148, 133, 132), (148, 149, 134, 133), (151, 136, 135, 150), (152, 137, 136, 151), (153, 138, 137, 152), (154, 139, 138, 153), (155, 140, 139, 154), (156, 141, 140, 155), (157, 142, 141, 156), (158, 143, 142, 157), (159, 144, 143, 158), (160, 145, 144, 159), (161, 146, 145, 160), (162, 147, 146, 161), (163, 148, 147, 162), (164, 149, 148, 163), (165, 50, 29, 134), (166, 51, 50, 165), (167, 52, 51, 166), (168, 53, 52, 167), (169, 54, 53, 168), (149, 170, 165, 134), (170, 171, 166, 165), (171, 172, 167, 166), (172, 173, 168, 167), (174, 59, 54, 169), (173, 174, 169, 168), (175, 170, 149, 164), (176, 171, 170, 175), (177, 172, 171, 176), (178, 173, 172, 177), (179, 174, 173, 178), (75, 180, 135, 30), (90, 195, 180, 75), (91, 196, 195, 90), (195, 196, 181, 180), (92, 197, 196, 91), (196, 197, 182, 181), (93, 198, 197, 92), (197, 198, 183, 182), (94, 199, 198, 93), (198, 199, 184, 183), (95, 200, 199, 94), (199, 200, 185, 184), (96, 201, 200, 95), (200, 201, 186, 185), (97, 202, 201, 96), (201, 202, 187, 186), (98, 203, 202, 97), (202, 203, 188, 187), (99, 204, 203, 98), (203, 204, 189, 188), (100, 205, 204, 99), (204, 205, 190, 189), (101, 206, 205, 100), (205, 206, 191, 190), (102, 207, 206, 101), (206, 207, 192, 191), (103, 208, 207, 102), (207, 208, 193, 192), (104, 209, 208, 103), (208, 209, 194, 193), (180, 210, 150, 135), (181, 211, 210, 180), (210, 211, 151, 150), (182, 212, 211, 181), (211, 212, 152, 151), (183, 213, 212, 182), (212, 213, 153, 152), (184, 214, 213, 183), (213, 214, 154, 153), (185, 215, 214, 184), (214, 215, 155, 154), (186, 216, 215, 185), (215, 216, 156, 155), (187, 217, 216, 186), (216, 217, 157, 156), (188, 218, 217, 187), (217, 218, 158, 157), (189, 219, 218, 188), (218, 219, 159, 158), (190, 220, 219, 189), (219, 220, 160, 159), (191, 221, 220, 190), (220, 221, 161, 160), (192, 222, 221, 191), (221, 222, 162, 161), (193, 223, 222, 192), (222, 223, 163, 162), (194, 224, 223, 193), (223, 224, 164, 163), (229, 114, 59, 174), (115, 230, 209, 104), (209, 230, 225, 194), (116, 231, 230, 115), (230, 231, 226, 225), (117, 232, 231, 116), (231, 232, 227, 226), (118, 233, 232, 117), (232, 233, 228, 227), (234, 119, 114, 229), (119, 234, 233, 118), (233, 234, 229, 228), (225, 235, 224, 194), (224, 235, 175, 164), (226, 236, 235, 225), (235, 236, 176, 175), (227, 237, 236, 226), (236, 237, 177, 176), (228, 238, 237, 227), (237, 238, 178, 177), (239, 229, 174, 179), (229, 239, 238, 228), (238, 239, 179, 178), (246, 245, 240, 241), (247, 246, 241, 242), (248, 247, 242, 243), (249, 248, 243, 244), (256, 241, 240, 255), (256, 255, 250, 251), (257, 242, 241, 256), (257, 256, 251, 252), (258, 243, 242, 257), (258, 257, 252, 253), (259, 244, 243, 258), (259, 258, 253, 254), (245, 260, 255, 240), (267, 266, 261, 262), (267, 251, 250, 266), (268, 267, 262, 263), (268, 252, 251, 267), (269, 268, 263, 264), (269, 253, 252, 268), (270, 269, 264, 265), (270, 254, 253, 269), (255, 271, 266, 250), (260, 272, 271, 255), (279, 262, 261, 278), (279, 278, 273, 274), (280, 263, 262, 279), (280, 279, 274, 275), (281, 264, 263, 280), (281, 280, 275, 276), (282, 265, 264, 281), (282, 281, 276, 277), (266, 283, 278, 261), (271, 284, 283, 266), (272, 285, 284, 271), (287, 274, 273, 286), (288, 275, 274, 287), (289, 276, 275, 288), (290, 277, 276, 289), (278, 291, 286, 273), (283, 292, 291, 278), (284, 293, 292, 283), (285, 294, 293, 284), (300, 249, 244, 295), (301, 300, 295, 296), (302, 301, 296, 297), (303, 302, 297, 298), (304, 303, 298, 299), (310, 295, 244, 259), (310, 259, 254, 305), (311, 296, 295, 310), (311, 310, 305, 306), (312, 297, 296, 311), (312, 311, 306, 307), (313, 298, 297, 312), (313, 312, 307, 308), (314, 299, 298, 313), (314, 313, 308, 309), (315, 304, 299, 314), (321, 270, 265, 316), (321, 305, 254, 270), (322, 321, 316, 317), (322, 306, 305, 321), (323, 322, 317, 318), (323, 307, 306, 322), (324, 323, 318, 319), (324, 308, 307, 323), (325, 324, 319, 320), (325, 309, 308, 324), (326, 314, 309, 325), (327, 315, 314, 326), (333, 316, 265, 282), (333, 282, 277, 328), (334, 317, 316, 333), (334, 333, 328, 329), (335, 318, 317, 334), (335, 334, 329, 330), (336, 319, 318, 335), (336, 335, 330, 331), (337, 320, 319, 336), (337, 336, 331, 332), (338, 325, 320, 337), (339, 326, 325, 338), (340, 327, 326, 339), (341, 328, 277, 290), (342, 329, 328, 341), (343, 330, 329, 342), (344, 331, 330, 343), (345, 332, 331, 344), (346, 337, 332, 345), (347, 338, 337, 346), (348, 339, 338, 347), (349, 340, 339, 348), (351, 350, 245, 246), (352, 351, 246, 247), (353, 352, 247, 248), (354, 353, 248, 249), (356, 355, 350, 351), (357, 356, 351, 352), (358, 357, 352, 353), (359, 358, 353, 354), (350, 360, 260, 245), (355, 361, 360, 350), (356, 362, 361, 355), (357, 363, 362, 356), (358, 364, 363, 357), (359, 365, 364, 358), (367, 366, 361, 362), (368, 367, 362, 363), (369, 368, 363, 364), (370, 369, 364, 365), (360, 371, 272, 260), (361, 372, 371, 360), (366, 373, 372, 361), (367, 374, 373, 366), (368, 375, 374, 367), (369, 376, 375, 368), (370, 377, 376, 369), (379, 378, 373, 374), (380, 379, 374, 375), (381, 380, 375, 376), (382, 381, 376, 377), (371, 383, 285, 272), (372, 384, 383, 371), (373, 385, 384, 372), (378, 386, 385, 373), (379, 387, 386, 378), (380, 388, 387, 379), (381, 389, 388, 380), (382, 390, 389, 381), (392, 391, 386, 387), (393, 392, 387, 388), (394, 393, 388, 389), (395, 394, 389, 390), (383, 396, 294, 285), (384, 397, 396, 383), (385, 398, 397, 384), (386, 399, 398, 385), (391, 400, 399, 386), (392, 401, 400, 391), (393, 402, 401, 392), (394, 403, 402, 393), (395, 404, 403, 394), (405, 354, 249, 300), (406, 405, 300, 301), (407, 406, 301, 302), (408, 407, 302, 303), (409, 408, 303, 304), (410, 359, 354, 405), (411, 410, 405, 406), (412, 411, 406, 407), (413, 412, 407, 408), (414, 413, 408, 409), (415, 409, 304, 315), (410, 416, 365, 359), (411, 417, 416, 410), (412, 418, 417, 411), (413, 419, 418, 412), (420, 414, 409, 415), (414, 420, 419, 413), (421, 370, 365, 416), (422, 421, 416, 417), (423, 422, 417, 418), (424, 423, 418, 419), (425, 424, 419, 420), (426, 415, 315, 327), (427, 420, 415, 426), (421, 428, 377, 370), (422, 429, 428, 421), (423, 430, 429, 422), (424, 431, 430, 423), (432, 425, 420, 427), (425, 432, 431, 424), (433, 382, 377, 428), (434, 433, 428, 429), (435, 434, 429, 430), (436, 435, 430, 431), (437, 436, 431, 432), (438, 426, 327, 340), (439, 427, 426, 438), (440, 432, 427, 439), (433, 441, 390, 382), (434, 442, 441, 433), (435, 443, 442, 434), (436, 444, 443, 435), (445, 437, 432, 440), (437, 445, 444, 436), (446, 395, 390, 441), (447, 446, 441, 442), (448, 447, 442, 443), (449, 448, 443, 444), (450, 449, 444, 445), (451, 438, 340, 349), (452, 439, 438, 451), (453, 440, 439, 452), (454, 445, 440, 453), (446, 455, 404, 395), (447, 456, 455, 446), (448, 457, 456, 447), (449, 458, 457, 448), (450, 459, 458, 449), (459, 450, 445, 454), (461, 287, 286, 460), (462, 288, 287, 461), (463, 289, 288, 462), (464, 290, 289, 463), (291, 465, 460, 286), (292, 466, 465, 291), (293, 467, 466, 292), (294, 468, 467, 293), (470, 461, 460, 469), (471, 462, 461, 470), (472, 463, 462, 471), (473, 464, 463, 472), (465, 474, 469, 460), (474, 475, 470, 469), (475, 476, 471, 470), (476, 477, 472, 471), (477, 478, 473, 472), (466, 479, 474, 465), (467, 480, 479, 466), (468, 481, 480, 467), (483, 475, 474, 482), (484, 476, 475, 483), (485, 477, 476, 484), (486, 478, 477, 485), (479, 487, 482, 474), (487, 488, 483, 482), (488, 489, 484, 483), (489, 490, 485, 484), (490, 491, 486, 485), (480, 492, 487, 479), (481, 493, 492, 480), (495, 488, 487, 494), (496, 489, 488, 495), (497, 490, 489, 496), (498, 491, 490, 497), (492, 499, 494, 487), (499, 500, 495, 494), (500, 501, 496, 495), (501, 502, 497, 496), (502, 503, 498, 497), (493, 504, 499, 492), (506, 500, 499, 505), (507, 501, 500, 506), (508, 502, 501, 507), (509, 503, 502, 508), (504, 510, 505, 499), (510, 511, 506, 505), (511, 512, 507, 506), (512, 513, 508, 507), (513, 514, 509, 508), (515, 341, 290, 464), (516, 342, 341, 515), (517, 343, 342, 516), (518, 344, 343, 517), (519, 345, 344, 518), (520, 346, 345, 519), (521, 347, 346, 520), (522, 348, 347, 521), (523, 349, 348, 522), (524, 515, 464, 473), (525, 516, 515, 524), (526, 517, 516, 525), (527, 518, 517, 526), (528, 519, 518, 527), (478, 529, 524, 473), (529, 530, 525, 524), (530, 531, 526, 525), (531, 532, 527, 526), (533, 520, 519, 528), (532, 533, 528, 527), (534, 521, 520, 533), (535, 522, 521, 534), (536, 523, 522, 535), (537, 529, 478, 486), (538, 530, 529, 537), (539, 531, 530, 538), (540, 532, 531, 539), (541, 533, 532, 540), (491, 542, 537, 486), (542, 543, 538, 537), (543, 544, 539, 538), (544, 545, 540, 539), (546, 534, 533, 541), (545, 546, 541, 540), (547, 535, 534, 546), (548, 536, 535, 547), (549, 542, 491, 498), (550, 543, 542, 549), (551, 544, 543, 550), (552, 545, 544, 551), (553, 546, 545, 552), (503, 554, 549, 498), (554, 555, 550, 549), (555, 556, 551, 550), (556, 557, 552, 551), (558, 547, 546, 553), (557, 558, 553, 552), (559, 548, 547, 558), (560, 554, 503, 509), (561, 555, 554, 560), (562, 556, 555, 561), (563, 557, 556, 562), (564, 558, 557, 563), (514, 565, 560, 509), (565, 566, 561, 560), (566, 567, 562, 561), (567, 568, 563, 562), (568, 569, 564, 563), (569, 559, 558, 564), (396, 570, 468, 294), (397, 571, 570, 396), (398, 572, 571, 397), (399, 573, 572, 398), (400, 574, 573, 399), (401, 575, 574, 400), (402, 576, 575, 401), (403, 577, 576, 402), (404, 578, 577, 403), (570, 579, 481, 468), (571, 580, 579, 570), (572, 581, 580, 571), (573, 582, 581, 572), (574, 587, 582, 573), (575, 588, 587, 574), (587, 588, 583, 582), (576, 589, 588, 575), (588, 589, 584, 583), (577, 590, 589, 576), (589, 590, 585, 584), (578, 591, 590, 577), (590, 591, 586, 585), (579, 592, 493, 481), (580, 593, 592, 579), (581, 594, 593, 580), (582, 599, 594, 581), (583, 600, 599, 582), (599, 600, 595, 594), (584, 601, 600, 583), (600, 601, 596, 595), (585, 602, 601, 584), (601, 602, 597, 596), (586, 603, 602, 585), (602, 603, 598, 597), (592, 604, 504, 493), (593, 605, 604, 592), (594, 610, 605, 593), (595, 611, 610, 594), (610, 611, 606, 605), (596, 612, 611, 595), (611, 612, 607, 606), (597, 613, 612, 596), (612, 613, 608, 607), (598, 614, 613, 597), (613, 614, 609, 608), (604, 615, 510, 504), (615, 616, 511, 510), (616, 617, 512, 511), (617, 618, 513, 512), (618, 619, 514, 513), (605, 620, 615, 604), (620, 621, 616, 615), (606, 621, 620, 605), (621, 622, 617, 616), (607, 622, 621, 606), (622, 623, 618, 617), (608, 623, 622, 607), (623, 624, 619, 618), (609, 624, 623, 608), (625, 451, 349, 523), (626, 452, 451, 625), (627, 453, 452, 626), (628, 454, 453, 627), (455, 629, 578, 404), (456, 630, 629, 455), (457, 631, 630, 456), (458, 632, 631, 457), (633, 459, 454, 628), (459, 633, 632, 458), (634, 625, 523, 536), (635, 626, 625, 634), (636, 627, 626, 635), (641, 628, 627, 636), (629, 642, 591, 578), (591, 642, 637, 586), (630, 643, 642, 629), (642, 643, 638, 637), (631, 644, 643, 630), (643, 644, 639, 638), (632, 645, 644, 631), (644, 645, 640, 639), (633, 646, 645, 632), (646, 633, 628, 641), (645, 646, 641, 640), (647, 634, 536, 548), (648, 635, 634, 647), (653, 636, 635, 648), (637, 654, 603, 586), (603, 654, 649, 598), (638, 655, 654, 637), (654, 655, 650, 649), (639, 656, 655, 638), (655, 656, 651, 650), (640, 657, 656, 639), (656, 657, 652, 651), (658, 641, 636, 653), (641, 658, 657, 640), (657, 658, 653, 652), (659, 647, 548, 559), (664, 648, 647, 659), (649, 665, 614, 598), (614, 665, 660, 609), (650, 666, 665, 649), (665, 666, 661, 660), (651, 667, 666, 650), (666, 667, 662, 661), (652, 668, 667, 651), (667, 668, 663, 662), (669, 653, 648, 664), (653, 669, 668, 652), (668, 669, 664, 663), (619, 670, 565, 514), (670, 671, 566, 565), (671, 672, 567, 566), (672, 673, 568, 567), (674, 659, 559, 569), (673, 674, 569, 568), (624, 675, 670, 619), (660, 675, 624, 609), (675, 676, 671, 670), (661, 676, 675, 660), (676, 677, 672, 671), (662, 677, 676, 661), (677, 678, 673, 672), (663, 678, 677, 662), (678, 679, 674, 673), (679, 664, 659, 674), (664, 679, 678, 663), (684, 683, 680, 681), (685, 684, 681, 682), (687, 686, 683, 684), (688, 687, 684, 685), (690, 681, 680, 689), (691, 682, 681, 690), (683, 692, 689, 680), (686, 693, 692, 683), (695, 690, 689, 694), (696, 691, 690, 695), (692, 697, 694, 689), (693, 698, 697, 692), (702, 685, 682, 699), (703, 702, 699, 700), (704, 703, 700, 701), (705, 688, 685, 702), (706, 705, 702, 703), (707, 706, 703, 704), (708, 699, 682, 691), (709, 700, 699, 708), (710, 701, 700, 709), (711, 704, 701, 710), (712, 707, 704, 711), (713, 708, 691, 696), (714, 709, 708, 713), (715, 710, 709, 714), (716, 711, 710, 715), (717, 712, 711, 716), (719, 718, 686, 687), (720, 719, 687, 688), (722, 721, 718, 719), (723, 722, 719, 720), (725, 724, 721, 722), (726, 725, 722, 723), (718, 727, 693, 686), (721, 728, 727, 718), (724, 729, 728, 721), (725, 730, 729, 724), (726, 731, 730, 725), (727, 732, 698, 693), (728, 733, 732, 727), (729, 734, 733, 728), (730, 735, 734, 729), (731, 736, 735, 730), (737, 720, 688, 705), (738, 737, 705, 706), (739, 738, 706, 707), (740, 723, 720, 737), (741, 740, 737, 738), (742, 741, 738, 739), (743, 726, 723, 740), (744, 743, 740, 741), (745, 744, 741, 742), (746, 739, 707, 712), (747, 742, 739, 746), (743, 748, 731, 726), (744, 749, 748, 743), (745, 750, 749, 744), (750, 745, 742, 747), (751, 746, 712, 717), (752, 747, 746, 751), (748, 753, 736, 731), (749, 754, 753, 748), (750, 755, 754, 749), (755, 750, 747, 752), (757, 695, 694, 756), (758, 696, 695, 757), (697, 759, 756, 694), (698, 760, 759, 697), (762, 757, 756, 761), (763, 758, 757, 762), (759, 764, 761, 756), (760, 765, 764, 759), (767, 762, 761, 766), (768, 763, 762, 767), (764, 769, 766, 761), (769, 770, 767, 766), (770, 771, 768, 767), (765, 772, 769, 764), (772, 773, 770, 769), (773, 774, 771, 770), (775, 713, 696, 758), (776, 714, 713, 775), (777, 715, 714, 776), (778, 716, 715, 777), (779, 717, 716, 778), (780, 775, 758, 763), (781, 776, 775, 780), (782, 777, 776, 781), (783, 778, 777, 782), (784, 779, 778, 783), (785, 780, 763, 768), (786, 781, 780, 785), (787, 782, 781, 786), (771, 788, 785, 768), (788, 789, 786, 785), (789, 790, 787, 786), (790, 783, 782, 787), (774, 791, 788, 771), (791, 792, 789, 788), (792, 793, 790, 789), (793, 784, 783, 790), (732, 794, 760, 698), (733, 795, 794, 732), (734, 796, 795, 733), (735, 797, 796, 734), (736, 798, 797, 735), (794, 799, 765, 760), (795, 800, 799, 794), (796, 801, 800, 795), (797, 802, 801, 796), (798, 803, 802, 797), (799, 804, 772, 765), (804, 805, 773, 772), (805, 806, 774, 773), (800, 807, 804, 799), (807, 808, 805, 804), (808, 809, 806, 805), (801, 810, 807, 800), (810, 811, 808, 807), (802, 811, 810, 801), (811, 812, 809, 808), (803, 812, 811, 802), (813, 751, 717, 779), (814, 752, 751, 813), (753, 815, 798, 736), (754, 816, 815, 753), (755, 817, 816, 754), (817, 755, 752, 814), (818, 813, 779, 784), (819, 814, 813, 818), (815, 820, 803, 798), (816, 821, 820, 815), (817, 822, 821, 816), (822, 817, 814, 819), (806, 823, 791, 774), (823, 824, 792, 791), (824, 825, 793, 792), (825, 818, 784, 793), (809, 826, 823, 806), (826, 827, 824, 823), (827, 828, 825, 824), (828, 819, 818, 825), (812, 829, 826, 809), (820, 829, 812, 803), (829, 830, 827, 826), (821, 830, 829, 820), (830, 831, 828, 827), (822, 831, 830, 821), (831, 822, 819, 828), (836, 833, 832, 835), (837, 834, 833, 836), (839, 836, 835, 838), (840, 837, 836, 839), (842, 841, 832, 833), (843, 842, 833, 834), (835, 832, 841, 844), (838, 835, 844, 845), (847, 846, 841, 842), (848, 847, 842, 843), (844, 841, 846, 849), (845, 844, 849, 850), (854, 851, 834, 837), (855, 852, 851, 854), (856, 853, 852, 855), (857, 854, 837, 840), (858, 855, 854, 857), (859, 856, 855, 858), (860, 843, 834, 851), (861, 860, 851, 852), (862, 861, 852, 853), (863, 856, 853, 862), (864, 859, 856, 863), (865, 848, 843, 860), (866, 865, 860, 861), (867, 866, 861, 862), (868, 863, 862, 867), (869, 864, 863, 868), (871, 839, 838, 870), (872, 840, 839, 871), (874, 871, 870, 873), (875, 872, 871, 874), (877, 874, 873, 876), (878, 875, 874, 877), (870, 838, 845, 879), (873, 870, 879, 880), (876, 873, 880, 881), (877, 876, 881, 882), (878, 877, 882, 883), (879, 845, 850, 884), (880, 879, 884, 885), (881, 880, 885, 886), (882, 881, 886, 887), (883, 882, 887, 888), (889, 857, 840, 872), (890, 858, 857, 889), (891, 859, 858, 890), (892, 889, 872, 875), (893, 890, 889, 892), (894, 891, 890, 893), (895, 892, 875, 878), (896, 893, 892, 895), (897, 894, 893, 896), (898, 891, 859, 864), (899, 894, 891, 898), (895, 878, 883, 900), (896, 895, 900, 901), (897, 896, 901, 902), (902, 897, 894, 899), (903, 898, 864, 869), (904, 899, 898, 903), (900, 883, 888, 905), (901, 900, 905, 906), (902, 901, 906, 907), (907, 902, 899, 904), (909, 908, 846, 847), (910, 909, 847, 848), (849, 846, 908, 911), (850, 849, 911, 912), (914, 913, 908, 909), (915, 914, 909, 910), (911, 908, 913, 916), (912, 911, 916, 917), (919, 918, 913, 914), (920, 919, 914, 915), (916, 913, 918, 921), (921, 918, 919, 922), (922, 919, 920, 923), (917, 916, 921, 924), (924, 921, 922, 925), (925, 922, 923, 926), (927, 910, 848, 865), (928, 927, 865, 866), (929, 928, 866, 867), (930, 868, 867, 929), (931, 869, 868, 930), (932, 915, 910, 927), (933, 932, 927, 928), (934, 933, 928, 929), (935, 930, 929, 934), (936, 931, 930, 935), (937, 920, 915, 932), (938, 937, 932, 933), (939, 938, 933, 934), (923, 920, 937, 940), (940, 937, 938, 941), (941, 938, 939, 942), (942, 935, 934, 939), (926, 923, 940, 943), (943, 940, 941, 944), (944, 941, 942, 945), (945, 936, 935, 942), (884, 850, 912, 946), (885, 884, 946, 947), (886, 885, 947, 948), (887, 886, 948, 949), (888, 887, 949, 950), (946, 912, 917, 951), (947, 946, 951, 952), (948, 947, 952, 953), (949, 948, 953, 954), (950, 949, 954, 955), (951, 917, 924, 956), (956, 924, 925, 957), (957, 925, 926, 958), (952, 951, 956, 959), (959, 956, 957, 960), (960, 957, 958, 961), (953, 952, 959, 962), (962, 959, 960, 963), (954, 953, 962, 963), (963, 960, 961, 964), (955, 954, 963, 964), (965, 903, 869, 931), (966, 904, 903, 965), (905, 888, 950, 967), (906, 905, 967, 968), (907, 906, 968, 969), (969, 907, 904, 966), (970, 965, 931, 936), (971, 966, 965, 970), (967, 950, 955, 972), (968, 967, 972, 973), (969, 968, 973, 974), (974, 969, 966, 971), (958, 926, 943, 975), (975, 943, 944, 976), (976, 944, 945, 977), (977, 970, 936, 945), (961, 958, 975, 978), (978, 975, 976, 979), (979, 976, 977, 980), (980, 971, 970, 977), (964, 961, 978, 981), (972, 955, 964, 981), (981, 978, 979, 982), (973, 972, 981, 982), (982, 979, 980, 983), (974, 973, 982, 983), (983, 974, 971, 980)])
me_cylinder.polygons.foreach_set('material_index', [0, 0, 0, 0, 0, 0, 0, 0, 0, 0, 0, 0, 0, 0, 0, 0, 0, 0, 0, 0, 0, 0, 0, 0, 0, 0, 0, 0, 0, 0, 0, 0, 0, 0, 0, 0, 0, 0, 0, 0, 0, 0, 0, 0, 0, 0, 0, 0, 0, 0, 0, 0, 0, 0, 0, 0, 0, 0, 0, 0, 0, 0, 0, 0, 0, 0, 0, 0, 0, 0, 0, 0, 0, 0, 0, 0, 0, 0, 0, 0, 0, 0, 0, 0, 0, 0, 0, 0, 0, 0, 0, 0, 0, 0, 0, 0, 0, 0, 0, 0, 0, 0, 0, 0, 0, 0, 0, 0, 0, 0, 0, 0, 0, 0, 0, 0, 0, 0, 0, 0, 0, 0, 0, 0, 0, 0, 0, 0, 0, 0, 0, 0, 0, 0, 0, 0, 0, 0, 0, 0, 0, 0, 0, 0, 0, 0, 0, 0, 0, 0, 0, 0, 0, 0, 0, 0, 0, 0, 0, 0, 0, 0, 0, 0, 0, 0, 0, 0, 0, 0, 0, 0, 0, 0, 0, 0, 0, 0, 0, 0, 0, 0, 0, 0, 0, 0, 0, 0, 0, 0, 0, 0, 0, 0, 0, 0, 0, 0, 0, 0, 0, 0, 0, 0, 0, 0, 0, 0, 0, 0, 0, 0, 0, 0, 0, 0, 0, 0, 0, 0, 0, 0, 0, 0, 0, 0, 0, 0, 0, 0, 0, 0, 0, 0, 0, 0, 0, 0, 0, 0, 0, 0, 0, 0, 0, 0, 0, 0, 0, 0, 0, 0, 0, 0, 0, 0, 0, 0, 0, 0, 0, 0, 0, 0, 0, 0, 0, 0, 0, 0, 0, 0, 0, 0, 0, 0, 0, 0, 0, 0, 0, 0, 0, 0, 0, 0, 0, 0, 0, 0, 0, 0, 0, 0, 0, 0, 0, 0, 0, 0, 0, 0, 0, 0, 0, 0, 0, 0, 0, 0, 0, 0, 0, 0, 0, 0, 0, 0, 0, 0, 0, 0, 0, 0, 0, 0, 0, 0, 0, 0, 0, 0, 0, 0, 0, 0, 0, 0, 0, 0, 0, 0, 0, 0, 0, 0, 0, 0, 0, 0, 0, 0, 0, 0, 0, 0, 0, 0, 0, 0, 0, 0, 0, 0, 0, 0, 0, 0, 0, 0, 0, 0, 0, 0, 0, 0, 0, 0, 0, 0, 0, 0, 0, 0, 0, 0, 0, 0, 0, 0, 0, 0, 0, 0, 0, 0, 0, 0, 0, 0, 0, 0, 0, 0, 0, 0, 0, 0, 0, 0, 0, 0, 0, 0, 0, 0, 0, 0, 0, 0, 0, 0, 0, 0, 0, 0, 0, 0, 0, 0, 0, 0, 0, 0, 0, 0, 0, 0, 0, 0, 0, 0, 0, 0, 0, 0, 0, 0, 0, 0, 0, 0, 0, 0, 0, 0, 0, 0, 0, 0, 0, 0, 0, 0, 0, 0, 0, 0, 0, 0, 0, 0, 0, 0, 0, 0, 0, 0, 0, 0, 0, 0, 0, 0, 0, 0, 0, 0, 0, 0, 0, 0, 0, 0, 0, 0, 0, 0, 0, 0, 0, 0, 0, 0, 0, 0, 0, 0, 0, 0, 0, 0, 0, 0, 0, 0, 0, 0, 0, 0, 0, 0, 0, 0, 0, 0, 0, 0, 0, 0, 0, 0, 0, 0, 0, 0, 0, 0, 0, 0, 0, 0, 0, 0, 0, 0, 0, 0, 0, 0, 0, 0, 0, 0, 0, 0, 0, 0, 0, 0, 0, 0, 0, 0, 0, 0, 0, 0, 0, 0, 0, 0, 0, 0, 0, 0, 0, 0, 0, 0, 0, 0, 0, 0, 0, 0, 0, 0, 0, 0, 0, 0, 0, 0, 0, 0, 0, 0, 0, 0, 0, 0, 0, 0, 0, 0, 0, 0, 0, 0, 0, 0, 0, 0, 0, 0, 0, 0, 0, 0, 0, 0, 0, 0, 0, 0, 0, 0, 0, 0, 0, 0, 0, 0, 0, 0, 0, 0, 0, 0, 0, 0, 0, 0, 0, 0, 0, 0, 0, 0, 0, 0, 0, 0, 0, 0, 0, 0, 0, 0, 0, 0, 0, 0, 0, 0, 0, 0, 0, 0, 0, 0, 0, 0, 0, 0, 1, 1, 1, 1, 1, 1, 1, 1, 1, 1, 1, 1, 1, 1, 1, 1, 1, 1, 1, 1, 1, 1, 1, 1, 1, 1, 1, 1, 1, 1, 1, 1, 1, 1, 1, 1, 1, 1, 1, 1, 1, 1, 1, 1, 1, 1, 1, 1, 1, 1, 1, 1, 1, 1, 1, 1, 1, 1, 1, 1, 1, 1, 1, 1, 1, 1, 1, 1, 1, 1, 1, 1, 1, 1, 1, 1, 1, 1, 1, 1, 1, 1, 1, 1, 1, 1, 1, 1, 1, 1, 1, 1, 1, 1, 1, 1, 1, 1, 1, 1, 1, 1, 1, 1, 1, 1, 1, 1, 1, 1, 1, 1, 1, 1, 1, 1, 1, 1, 1, 1, 1, 1, 1, 1, 1, 1, 1, 1, 1, 1, 1, 1, 1, 1, 1, 1, 1, 1, 1, 1, 1, 1, 1, 1, 1, 1, 1, 1, 1, 1, 2, 2, 2, 2, 2, 2, 2, 2, 2, 2, 2, 2, 2, 2, 2, 2, 2, 2, 2, 2, 2, 2, 2, 2, 2, 2, 2, 2, 2, 2, 2, 2, 2, 2, 2, 2, 2, 2, 2, 2, 2, 2, 2, 2, 2, 2, 2, 2, 2, 2, 2, 2, 2, 2, 2, 2, 2, 2, 2, 2, 2, 2, 2, 2, 2, 2, 2, 2, 2, 2, 2, 2, 2, 2, 2, 2, 2, 2, 2, 2, 2, 2, 2, 2, 2, 2, 2, 2, 2, 2, 2, 2, 2, 2, 2, 2, 2, 2, 2, 2, 2, 2, 2, 2, 2, 2, 2, 2, 2, 2, 2, 2, 2, 2, 2, 2, 2, 2, 2, 2, 2, 2, 2, 2, 2, 2, 2, 2, 2, 2, 2, 2, 2, 2, 2, 2, 2, 2, 2, 2, 2, 2, 2, 2, 2, 2, 2, 2, 2, 2])
me_cylinder.materials.append(mat_material_004)
me_cylinder.materials.append(mat_material)
me_cylinder.materials.append(mat_material_002)
me_cylinder.use_remesh_fix_poles = True
me_cylinder.use_remesh_preserve_attributes = False
me_cylinder.update()

# ---- objects
ob_cylinder = bpy.data.objects.new('Cylinder', me_cylinder)

# ---- transforms, parenting, visibility, modifiers, constraints
ob_cylinder.location = (0.0004055, 2.386e-07, 3.379)
ob_cylinder.scale = (0.08953, 0.08953, 0.06938)

# ---- collection membership
col_collection.objects.link(ob_cylinder)

# ---- scene / render settings (as saved in the file)
scene.frame_start = 1; scene.frame_end = 250; scene.frame_set(1)
scene.render.engine = 'BLENDER_EEVEE_NEXT'
scene.cycles.sampling_pattern = 'TABULATED_SOBOL'
scene.cycles.use_light_tree = False
scene.view_settings.view_transform = 'Filmic'
bpy.context.view_layer.update()

# ---- added for rendering (the .blend has no active camera and no usable light): camera, sun
cam_auto = bpy.data.cameras.new('AutoCamera')
cam_auto.lens = 50.0
cam_auto.sensor_width = 36.0
cam_auto.clip_end = 1000.0
ob_auto_camera = bpy.data.objects.new('AutoCamera', cam_auto)
scene.collection.objects.link(ob_auto_camera)
ob_auto_camera.location = (1.3624, -1.63477, 4.16029)
ob_auto_camera.rotation_euler = (1.09748, -7.21219e-08, 0.694738)
scene.camera = ob_auto_camera
light_auto_sun = bpy.data.lights.new('AutoSun', 'SUN')
light_auto_sun.energy = 3.0
light_auto_sun.angle = 0.0523599
ob_auto_sun = bpy.data.objects.new('AutoSun', light_auto_sun)
scene.collection.objects.link(ob_auto_sun)
ob_auto_sun.rotation_euler = (0.872665, 0.174533, 0.523599)
bpy.context.view_layer.update()
